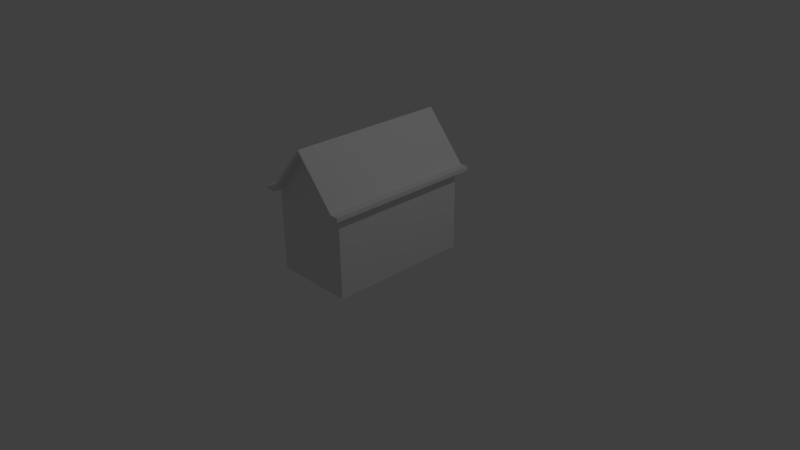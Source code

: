 # Source: maisonNormal2X2.blend  (saved by Blender 2.76.0; exported with 4.5.12 LTS)
import bpy
from mathutils import Matrix  # noqa: F401  (used for matrix-valued properties, if any)

bpy.ops.wm.read_factory_settings(use_empty=True)
scene = bpy.context.scene
scene.name = 'Scene'

# ---- collections
col_collection_1 = bpy.data.collections.new('Collection 1'); scene.collection.children.link(col_collection_1)

# ---- materials (node trees are filled in below, after node groups)
mat_material = bpy.data.materials.new('Material')
mat_material.alpha_threshold = 0.0
mat_material.use_transparent_shadow = False
mat_material.roughness = 0.5
mat_material.line_color = (0.0, 0.0, 0.0, 1.0)

# ---- material node trees

# ---- world
world_world = bpy.data.worlds.new('World'); scene.world = world_world
world_world.color = (0.05088, 0.05088, 0.05088)
world_world.use_sun_shadow = False
world_world.sun_shadow_jitter_overblur = 0.0
world_world.cycles.sampling_method = 'MANUAL'
world_world.cycles.sample_map_resolution = 256

# ---- cameras
cam_camera = bpy.data.cameras.new('Camera')
cam_camera.clip_end = 100.0
cam_camera.lens = 35.0
cam_camera.sensor_width = 32.0
cam_camera.sensor_height = 18.0
cam_camera.ortho_scale = 7.314
cam_camera.dof.focus_distance = 0.0
cam_camera.dof.aperture_fstop = 128.0

# ---- lights
light_lamp = bpy.data.lights.new('Lamp', 'POINT')
light_lamp.transmission_factor = 0.0
light_lamp.cutoff_distance = 30.0
light_lamp.energy = 100.0
light_lamp.shadow_buffer_clip_start = 1.001
light_lamp.shadow_soft_size = 0.1
light_lamp.shadow_maximum_resolution = 0.006
light_lamp.use_absolute_resolution = True
light_lamp.cycles.use_multiple_importance_sampling = False

# ---- meshes
me_cube = bpy.data.meshes.new('Cube')
me_cube.from_pydata([(0.5401, 0.9219, -0.9648), (0.5401, -0.979, -0.9648), (-0.5401, -0.979, -0.9648), (-0.5401, 0.9219, -0.9648), (0.5401, 0.9219, 0.1155), (0.5401, -0.979, 0.1155), (-0.5401, -0.979, 0.1155), (-0.5401, 0.9219, 0.1155), (9.588e-08, 0.9219, 0.7474), (-3.226e-07, -0.979, 0.7474), (-3.329e-07, -1.087, 0.7474), (-0.5401, -1.087, 0.1155), (-3.329e-07, -1.087, 0.8001), (-0.5401, -1.087, 0.1695), (0.5401, -1.087, 0.1155), (0.5401, -1.087, 0.1695), (0.6481, -1.087, 0.1155), (0.6481, -1.087, 0.1714), (-0.6481, -1.087, 0.1714), (-0.6481, -1.087, 0.1155), (1.183e-07, 1.03, 0.7474), (-0.5401, 1.03, 0.1155), (1.183e-07, 1.03, 0.8001), (-0.5401, 1.03, 0.1695), (0.5401, 1.03, 0.1155), (0.5401, 1.03, 0.1695), (0.6481, 1.03, 0.1155), (0.6481, 1.03, 0.1714), (-0.6481, 1.03, 0.1714), (-0.6481, 1.03, 0.1155)], [], [(0, 1, 2, 3), (9, 5, 14, 10), (0, 4, 5, 1), (1, 5, 9, 6, 2), (2, 6, 7, 3), (4, 0, 3, 7, 8), (8, 7, 21, 20), (13, 12, 22, 23), (4, 8, 20, 24), (27, 17, 16, 26), (21, 11, 19, 29), (11, 10, 14, 15, 12, 13), (15, 14, 16, 17), (11, 13, 18, 19), (6, 9, 10, 11), (29, 19, 18, 28), (24, 25, 27, 26), (23, 21, 29, 28), (24, 20, 21, 23, 22, 25), (25, 15, 17, 27), (13, 23, 28, 18), (26, 16, 14, 24), (25, 22, 12, 15)])
me_cube.materials.append(mat_material)
me_cube.use_remesh_preserve_volume = False
me_cube.use_remesh_preserve_attributes = False
me_cube.use_mirror_vertex_groups = False
me_cube.update()

# ---- objects
ob_cube = bpy.data.objects.new('Cube', me_cube)
ob_lamp = bpy.data.objects.new('Lamp', light_lamp)
ob_camera = bpy.data.objects.new('Camera', cam_camera)

# ---- transforms, parenting, visibility, modifiers, constraints
ob_cube.location = (0.0, 0.0, 0.9367)
ob_cube.lock_rotations_4d = False
ob_cube.empty_display_type = 'ARROWS'
ob_cube.lineart.crease_threshold = 0.0
ob_lamp.location = (4.076, 1.005, 5.904)
ob_lamp.rotation_euler = (0.6503, 0.05522, 1.866)
ob_lamp.lock_rotations_4d = False
ob_lamp.empty_display_type = 'ARROWS'
ob_lamp.color = (0.0, 0.0, 0.0, 0.0)
ob_lamp.lineart.crease_threshold = 0.0
ob_camera.location = (7.481, -6.508, 5.344)
ob_camera.rotation_euler = (1.109, 0.01082, 0.8149)
ob_camera.lock_rotations_4d = False
ob_camera.empty_display_type = 'ARROWS'
ob_camera.color = (0.0, 0.0, 0.0, 0.0)
ob_camera.display_type = 'WIRE'
ob_camera.lineart.crease_threshold = 0.0

# ---- collection membership
col_collection_1.objects.link(ob_cube)
col_collection_1.objects.link(ob_lamp)
col_collection_1.objects.link(ob_camera)

# ---- scene / render settings (as saved in the file)
scene.camera = ob_camera
scene.frame_start = 1; scene.frame_end = 250; scene.frame_set(1)
scene.render.engine = 'BLENDER_EEVEE_NEXT'
scene.render.resolution_percentage = 50
scene.render.dither_intensity = 0.0
scene.cycles.use_denoising = False
scene.cycles.samples = 10
scene.cycles.sampling_pattern = 'TABULATED_SOBOL'
scene.cycles.light_sampling_threshold = 0.0
scene.cycles.use_adaptive_sampling = False
scene.cycles.use_light_tree = False
scene.cycles.blur_glossy = 0.0
scene.cycles.pixel_filter_type = 'GAUSSIAN'
scene.cycles.sample_clamp_indirect = 0.0
scene.view_settings.view_transform = 'Standard'
bpy.context.view_layer.update()
